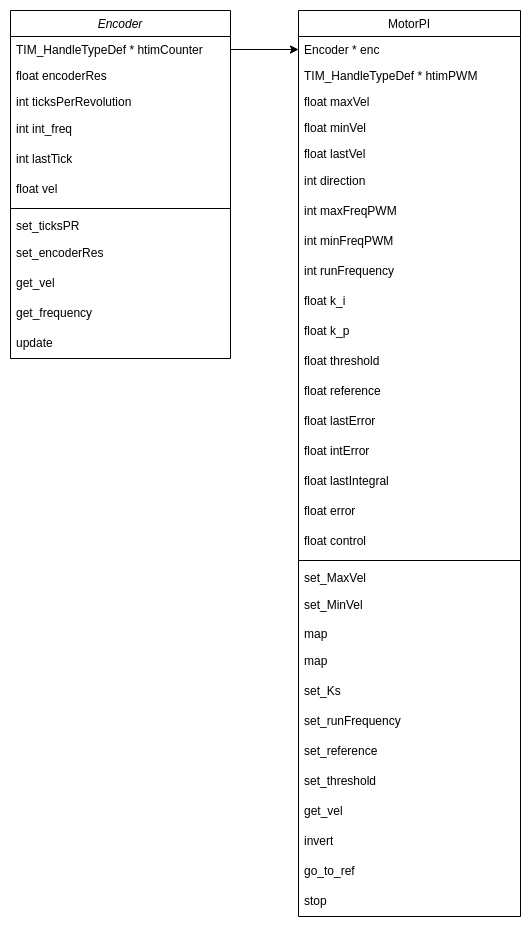

The diagram above was exported from draw.io. Its source (the exported page's mxGraphModel, read from the mxfile embedded in the PNG):
<mxGraphModel dx="468" dy="689" grid="1" gridSize="10" guides="1" tooltips="1" connect="1" arrows="1" fold="1" page="1" pageScale="1" pageWidth="827" pageHeight="1169" math="0" shadow="0">
  <root>
    <mxCell id="WIyWlLk6GJQsqaUBKTNV-0" />
    <mxCell id="WIyWlLk6GJQsqaUBKTNV-1" parent="WIyWlLk6GJQsqaUBKTNV-0" />
    <mxCell id="zkfFHV4jXpPFQw0GAbJ--0" value="Encoder" style="swimlane;fontStyle=2;align=center;verticalAlign=top;childLayout=stackLayout;horizontal=1;startSize=26;horizontalStack=0;resizeParent=1;resizeLast=0;collapsible=1;marginBottom=0;rounded=0;shadow=0;strokeWidth=1;" parent="WIyWlLk6GJQsqaUBKTNV-1" vertex="1">
      <mxGeometry x="220" y="120" width="220" height="348" as="geometry">
        <mxRectangle x="230" y="140" width="160" height="26" as="alternateBounds" />
      </mxGeometry>
    </mxCell>
    <mxCell id="zkfFHV4jXpPFQw0GAbJ--1" value="TIM_HandleTypeDef * htimCounter" style="text;align=left;verticalAlign=top;spacingLeft=4;spacingRight=4;overflow=hidden;rotatable=0;points=[[0,0.5],[1,0.5]];portConstraint=eastwest;" parent="zkfFHV4jXpPFQw0GAbJ--0" vertex="1">
      <mxGeometry y="26" width="220" height="26" as="geometry" />
    </mxCell>
    <mxCell id="zkfFHV4jXpPFQw0GAbJ--2" value="float encoderRes" style="text;align=left;verticalAlign=top;spacingLeft=4;spacingRight=4;overflow=hidden;rotatable=0;points=[[0,0.5],[1,0.5]];portConstraint=eastwest;rounded=0;shadow=0;html=0;" parent="zkfFHV4jXpPFQw0GAbJ--0" vertex="1">
      <mxGeometry y="52" width="220" height="26" as="geometry" />
    </mxCell>
    <mxCell id="zkfFHV4jXpPFQw0GAbJ--3" value="int ticksPerRevolution" style="text;align=left;verticalAlign=top;spacingLeft=4;spacingRight=4;overflow=hidden;rotatable=0;points=[[0,0.5],[1,0.5]];portConstraint=eastwest;rounded=0;shadow=0;html=0;" parent="zkfFHV4jXpPFQw0GAbJ--0" vertex="1">
      <mxGeometry y="78" width="220" height="26" as="geometry" />
    </mxCell>
    <mxCell id="VBiubR_X1TbyqfQw6zwY-27" value="int int_freq" style="text;strokeColor=none;fillColor=none;align=left;verticalAlign=middle;spacingLeft=4;spacingRight=4;overflow=hidden;points=[[0,0.5],[1,0.5]];portConstraint=eastwest;rotatable=0;whiteSpace=wrap;html=1;" vertex="1" parent="zkfFHV4jXpPFQw0GAbJ--0">
      <mxGeometry y="104" width="220" height="30" as="geometry" />
    </mxCell>
    <mxCell id="VBiubR_X1TbyqfQw6zwY-28" value="int lastTick" style="text;strokeColor=none;fillColor=none;align=left;verticalAlign=middle;spacingLeft=4;spacingRight=4;overflow=hidden;points=[[0,0.5],[1,0.5]];portConstraint=eastwest;rotatable=0;whiteSpace=wrap;html=1;" vertex="1" parent="zkfFHV4jXpPFQw0GAbJ--0">
      <mxGeometry y="134" width="220" height="30" as="geometry" />
    </mxCell>
    <mxCell id="VBiubR_X1TbyqfQw6zwY-29" value="float vel" style="text;strokeColor=none;fillColor=none;align=left;verticalAlign=middle;spacingLeft=4;spacingRight=4;overflow=hidden;points=[[0,0.5],[1,0.5]];portConstraint=eastwest;rotatable=0;whiteSpace=wrap;html=1;" vertex="1" parent="zkfFHV4jXpPFQw0GAbJ--0">
      <mxGeometry y="164" width="220" height="30" as="geometry" />
    </mxCell>
    <mxCell id="zkfFHV4jXpPFQw0GAbJ--4" value="" style="line;html=1;strokeWidth=1;align=left;verticalAlign=middle;spacingTop=-1;spacingLeft=3;spacingRight=3;rotatable=0;labelPosition=right;points=[];portConstraint=eastwest;" parent="zkfFHV4jXpPFQw0GAbJ--0" vertex="1">
      <mxGeometry y="194" width="220" height="8" as="geometry" />
    </mxCell>
    <mxCell id="zkfFHV4jXpPFQw0GAbJ--5" value="set_ticksPR" style="text;align=left;verticalAlign=top;spacingLeft=4;spacingRight=4;overflow=hidden;rotatable=0;points=[[0,0.5],[1,0.5]];portConstraint=eastwest;" parent="zkfFHV4jXpPFQw0GAbJ--0" vertex="1">
      <mxGeometry y="202" width="220" height="26" as="geometry" />
    </mxCell>
    <mxCell id="VBiubR_X1TbyqfQw6zwY-0" value="set_encoderRes" style="text;strokeColor=none;fillColor=none;align=left;verticalAlign=middle;spacingLeft=4;spacingRight=4;overflow=hidden;points=[[0,0.5],[1,0.5]];portConstraint=eastwest;rotatable=0;whiteSpace=wrap;html=1;" vertex="1" parent="zkfFHV4jXpPFQw0GAbJ--0">
      <mxGeometry y="228" width="220" height="30" as="geometry" />
    </mxCell>
    <mxCell id="VBiubR_X1TbyqfQw6zwY-1" value="get_vel" style="text;strokeColor=none;fillColor=none;align=left;verticalAlign=middle;spacingLeft=4;spacingRight=4;overflow=hidden;points=[[0,0.5],[1,0.5]];portConstraint=eastwest;rotatable=0;whiteSpace=wrap;html=1;" vertex="1" parent="zkfFHV4jXpPFQw0GAbJ--0">
      <mxGeometry y="258" width="220" height="30" as="geometry" />
    </mxCell>
    <mxCell id="VBiubR_X1TbyqfQw6zwY-2" value="get_frequency" style="text;strokeColor=none;fillColor=none;align=left;verticalAlign=middle;spacingLeft=4;spacingRight=4;overflow=hidden;points=[[0,0.5],[1,0.5]];portConstraint=eastwest;rotatable=0;whiteSpace=wrap;html=1;" vertex="1" parent="zkfFHV4jXpPFQw0GAbJ--0">
      <mxGeometry y="288" width="220" height="30" as="geometry" />
    </mxCell>
    <mxCell id="VBiubR_X1TbyqfQw6zwY-3" value="update" style="text;strokeColor=none;fillColor=none;align=left;verticalAlign=middle;spacingLeft=4;spacingRight=4;overflow=hidden;points=[[0,0.5],[1,0.5]];portConstraint=eastwest;rotatable=0;whiteSpace=wrap;html=1;" vertex="1" parent="zkfFHV4jXpPFQw0GAbJ--0">
      <mxGeometry y="318" width="220" height="30" as="geometry" />
    </mxCell>
    <mxCell id="zkfFHV4jXpPFQw0GAbJ--17" value="MotorPI" style="swimlane;fontStyle=0;align=center;verticalAlign=top;childLayout=stackLayout;horizontal=1;startSize=26;horizontalStack=0;resizeParent=1;resizeLast=0;collapsible=1;marginBottom=0;rounded=0;shadow=0;strokeWidth=1;" parent="WIyWlLk6GJQsqaUBKTNV-1" vertex="1">
      <mxGeometry x="508" y="120" width="222" height="906" as="geometry">
        <mxRectangle x="550" y="140" width="160" height="26" as="alternateBounds" />
      </mxGeometry>
    </mxCell>
    <mxCell id="zkfFHV4jXpPFQw0GAbJ--18" value="Encoder * enc" style="text;align=left;verticalAlign=top;spacingLeft=4;spacingRight=4;overflow=hidden;rotatable=0;points=[[0,0.5],[1,0.5]];portConstraint=eastwest;" parent="zkfFHV4jXpPFQw0GAbJ--17" vertex="1">
      <mxGeometry y="26" width="222" height="26" as="geometry" />
    </mxCell>
    <mxCell id="zkfFHV4jXpPFQw0GAbJ--19" value="TIM_HandleTypeDef * htimPWM" style="text;align=left;verticalAlign=top;spacingLeft=4;spacingRight=4;overflow=hidden;rotatable=0;points=[[0,0.5],[1,0.5]];portConstraint=eastwest;rounded=0;shadow=0;html=0;" parent="zkfFHV4jXpPFQw0GAbJ--17" vertex="1">
      <mxGeometry y="52" width="222" height="26" as="geometry" />
    </mxCell>
    <mxCell id="zkfFHV4jXpPFQw0GAbJ--20" value="float maxVel" style="text;align=left;verticalAlign=top;spacingLeft=4;spacingRight=4;overflow=hidden;rotatable=0;points=[[0,0.5],[1,0.5]];portConstraint=eastwest;rounded=0;shadow=0;html=0;" parent="zkfFHV4jXpPFQw0GAbJ--17" vertex="1">
      <mxGeometry y="78" width="222" height="26" as="geometry" />
    </mxCell>
    <mxCell id="zkfFHV4jXpPFQw0GAbJ--21" value="float minVel" style="text;align=left;verticalAlign=top;spacingLeft=4;spacingRight=4;overflow=hidden;rotatable=0;points=[[0,0.5],[1,0.5]];portConstraint=eastwest;rounded=0;shadow=0;html=0;" parent="zkfFHV4jXpPFQw0GAbJ--17" vertex="1">
      <mxGeometry y="104" width="222" height="26" as="geometry" />
    </mxCell>
    <mxCell id="zkfFHV4jXpPFQw0GAbJ--22" value="float lastVel" style="text;align=left;verticalAlign=top;spacingLeft=4;spacingRight=4;overflow=hidden;rotatable=0;points=[[0,0.5],[1,0.5]];portConstraint=eastwest;rounded=0;shadow=0;html=0;" parent="zkfFHV4jXpPFQw0GAbJ--17" vertex="1">
      <mxGeometry y="130" width="222" height="26" as="geometry" />
    </mxCell>
    <mxCell id="VBiubR_X1TbyqfQw6zwY-14" value="int direction" style="text;strokeColor=none;fillColor=none;align=left;verticalAlign=middle;spacingLeft=4;spacingRight=4;overflow=hidden;points=[[0,0.5],[1,0.5]];portConstraint=eastwest;rotatable=0;whiteSpace=wrap;html=1;" vertex="1" parent="zkfFHV4jXpPFQw0GAbJ--17">
      <mxGeometry y="156" width="222" height="30" as="geometry" />
    </mxCell>
    <mxCell id="VBiubR_X1TbyqfQw6zwY-15" value="int maxFreqPWM" style="text;strokeColor=none;fillColor=none;align=left;verticalAlign=middle;spacingLeft=4;spacingRight=4;overflow=hidden;points=[[0,0.5],[1,0.5]];portConstraint=eastwest;rotatable=0;whiteSpace=wrap;html=1;" vertex="1" parent="zkfFHV4jXpPFQw0GAbJ--17">
      <mxGeometry y="186" width="222" height="30" as="geometry" />
    </mxCell>
    <mxCell id="VBiubR_X1TbyqfQw6zwY-16" value="int minFreqPWM" style="text;strokeColor=none;fillColor=none;align=left;verticalAlign=middle;spacingLeft=4;spacingRight=4;overflow=hidden;points=[[0,0.5],[1,0.5]];portConstraint=eastwest;rotatable=0;whiteSpace=wrap;html=1;" vertex="1" parent="zkfFHV4jXpPFQw0GAbJ--17">
      <mxGeometry y="216" width="222" height="30" as="geometry" />
    </mxCell>
    <mxCell id="VBiubR_X1TbyqfQw6zwY-17" value="int runFrequency" style="text;strokeColor=none;fillColor=none;align=left;verticalAlign=middle;spacingLeft=4;spacingRight=4;overflow=hidden;points=[[0,0.5],[1,0.5]];portConstraint=eastwest;rotatable=0;whiteSpace=wrap;html=1;" vertex="1" parent="zkfFHV4jXpPFQw0GAbJ--17">
      <mxGeometry y="246" width="222" height="30" as="geometry" />
    </mxCell>
    <mxCell id="VBiubR_X1TbyqfQw6zwY-18" value="float k_i&amp;nbsp;" style="text;strokeColor=none;fillColor=none;align=left;verticalAlign=middle;spacingLeft=4;spacingRight=4;overflow=hidden;points=[[0,0.5],[1,0.5]];portConstraint=eastwest;rotatable=0;whiteSpace=wrap;html=1;" vertex="1" parent="zkfFHV4jXpPFQw0GAbJ--17">
      <mxGeometry y="276" width="222" height="30" as="geometry" />
    </mxCell>
    <mxCell id="VBiubR_X1TbyqfQw6zwY-19" value="float k_p&amp;nbsp;" style="text;strokeColor=none;fillColor=none;align=left;verticalAlign=middle;spacingLeft=4;spacingRight=4;overflow=hidden;points=[[0,0.5],[1,0.5]];portConstraint=eastwest;rotatable=0;whiteSpace=wrap;html=1;" vertex="1" parent="zkfFHV4jXpPFQw0GAbJ--17">
      <mxGeometry y="306" width="222" height="30" as="geometry" />
    </mxCell>
    <mxCell id="VBiubR_X1TbyqfQw6zwY-20" value="float threshold" style="text;strokeColor=none;fillColor=none;align=left;verticalAlign=middle;spacingLeft=4;spacingRight=4;overflow=hidden;points=[[0,0.5],[1,0.5]];portConstraint=eastwest;rotatable=0;whiteSpace=wrap;html=1;" vertex="1" parent="zkfFHV4jXpPFQw0GAbJ--17">
      <mxGeometry y="336" width="222" height="30" as="geometry" />
    </mxCell>
    <mxCell id="VBiubR_X1TbyqfQw6zwY-21" value="float reference" style="text;strokeColor=none;fillColor=none;align=left;verticalAlign=middle;spacingLeft=4;spacingRight=4;overflow=hidden;points=[[0,0.5],[1,0.5]];portConstraint=eastwest;rotatable=0;whiteSpace=wrap;html=1;" vertex="1" parent="zkfFHV4jXpPFQw0GAbJ--17">
      <mxGeometry y="366" width="222" height="30" as="geometry" />
    </mxCell>
    <mxCell id="VBiubR_X1TbyqfQw6zwY-22" value="float lastError" style="text;strokeColor=none;fillColor=none;align=left;verticalAlign=middle;spacingLeft=4;spacingRight=4;overflow=hidden;points=[[0,0.5],[1,0.5]];portConstraint=eastwest;rotatable=0;whiteSpace=wrap;html=1;" vertex="1" parent="zkfFHV4jXpPFQw0GAbJ--17">
      <mxGeometry y="396" width="222" height="30" as="geometry" />
    </mxCell>
    <mxCell id="VBiubR_X1TbyqfQw6zwY-23" value="float intError" style="text;strokeColor=none;fillColor=none;align=left;verticalAlign=middle;spacingLeft=4;spacingRight=4;overflow=hidden;points=[[0,0.5],[1,0.5]];portConstraint=eastwest;rotatable=0;whiteSpace=wrap;html=1;" vertex="1" parent="zkfFHV4jXpPFQw0GAbJ--17">
      <mxGeometry y="426" width="222" height="30" as="geometry" />
    </mxCell>
    <mxCell id="VBiubR_X1TbyqfQw6zwY-24" value="float lastIntegral" style="text;strokeColor=none;fillColor=none;align=left;verticalAlign=middle;spacingLeft=4;spacingRight=4;overflow=hidden;points=[[0,0.5],[1,0.5]];portConstraint=eastwest;rotatable=0;whiteSpace=wrap;html=1;" vertex="1" parent="zkfFHV4jXpPFQw0GAbJ--17">
      <mxGeometry y="456" width="222" height="30" as="geometry" />
    </mxCell>
    <mxCell id="VBiubR_X1TbyqfQw6zwY-25" value="float error" style="text;strokeColor=none;fillColor=none;align=left;verticalAlign=middle;spacingLeft=4;spacingRight=4;overflow=hidden;points=[[0,0.5],[1,0.5]];portConstraint=eastwest;rotatable=0;whiteSpace=wrap;html=1;" vertex="1" parent="zkfFHV4jXpPFQw0GAbJ--17">
      <mxGeometry y="486" width="222" height="30" as="geometry" />
    </mxCell>
    <mxCell id="VBiubR_X1TbyqfQw6zwY-26" value="float control" style="text;strokeColor=none;fillColor=none;align=left;verticalAlign=middle;spacingLeft=4;spacingRight=4;overflow=hidden;points=[[0,0.5],[1,0.5]];portConstraint=eastwest;rotatable=0;whiteSpace=wrap;html=1;" vertex="1" parent="zkfFHV4jXpPFQw0GAbJ--17">
      <mxGeometry y="516" width="222" height="30" as="geometry" />
    </mxCell>
    <mxCell id="zkfFHV4jXpPFQw0GAbJ--23" value="" style="line;html=1;strokeWidth=1;align=left;verticalAlign=middle;spacingTop=-1;spacingLeft=3;spacingRight=3;rotatable=0;labelPosition=right;points=[];portConstraint=eastwest;" parent="zkfFHV4jXpPFQw0GAbJ--17" vertex="1">
      <mxGeometry y="546" width="222" height="8" as="geometry" />
    </mxCell>
    <mxCell id="zkfFHV4jXpPFQw0GAbJ--24" value="set_MaxVel" style="text;align=left;verticalAlign=top;spacingLeft=4;spacingRight=4;overflow=hidden;rotatable=0;points=[[0,0.5],[1,0.5]];portConstraint=eastwest;" parent="zkfFHV4jXpPFQw0GAbJ--17" vertex="1">
      <mxGeometry y="554" width="222" height="26" as="geometry" />
    </mxCell>
    <mxCell id="VBiubR_X1TbyqfQw6zwY-5" value="set_MinVel" style="text;strokeColor=none;fillColor=none;align=left;verticalAlign=middle;spacingLeft=4;spacingRight=4;overflow=hidden;points=[[0,0.5],[1,0.5]];portConstraint=eastwest;rotatable=0;whiteSpace=wrap;html=1;" vertex="1" parent="zkfFHV4jXpPFQw0GAbJ--17">
      <mxGeometry y="580" width="222" height="30" as="geometry" />
    </mxCell>
    <mxCell id="zkfFHV4jXpPFQw0GAbJ--25" value="map" style="text;align=left;verticalAlign=top;spacingLeft=4;spacingRight=4;overflow=hidden;rotatable=0;points=[[0,0.5],[1,0.5]];portConstraint=eastwest;" parent="zkfFHV4jXpPFQw0GAbJ--17" vertex="1">
      <mxGeometry y="610" width="222" height="26" as="geometry" />
    </mxCell>
    <mxCell id="VBiubR_X1TbyqfQw6zwY-4" value="map" style="text;strokeColor=none;fillColor=none;align=left;verticalAlign=middle;spacingLeft=4;spacingRight=4;overflow=hidden;points=[[0,0.5],[1,0.5]];portConstraint=eastwest;rotatable=0;whiteSpace=wrap;html=1;" vertex="1" parent="zkfFHV4jXpPFQw0GAbJ--17">
      <mxGeometry y="636" width="222" height="30" as="geometry" />
    </mxCell>
    <mxCell id="VBiubR_X1TbyqfQw6zwY-6" value="set_Ks" style="text;strokeColor=none;fillColor=none;align=left;verticalAlign=middle;spacingLeft=4;spacingRight=4;overflow=hidden;points=[[0,0.5],[1,0.5]];portConstraint=eastwest;rotatable=0;whiteSpace=wrap;html=1;" vertex="1" parent="zkfFHV4jXpPFQw0GAbJ--17">
      <mxGeometry y="666" width="222" height="30" as="geometry" />
    </mxCell>
    <mxCell id="VBiubR_X1TbyqfQw6zwY-7" value="set_runFrequency" style="text;strokeColor=none;fillColor=none;align=left;verticalAlign=middle;spacingLeft=4;spacingRight=4;overflow=hidden;points=[[0,0.5],[1,0.5]];portConstraint=eastwest;rotatable=0;whiteSpace=wrap;html=1;" vertex="1" parent="zkfFHV4jXpPFQw0GAbJ--17">
      <mxGeometry y="696" width="222" height="30" as="geometry" />
    </mxCell>
    <mxCell id="VBiubR_X1TbyqfQw6zwY-9" value="set_reference" style="text;strokeColor=none;fillColor=none;align=left;verticalAlign=middle;spacingLeft=4;spacingRight=4;overflow=hidden;points=[[0,0.5],[1,0.5]];portConstraint=eastwest;rotatable=0;whiteSpace=wrap;html=1;" vertex="1" parent="zkfFHV4jXpPFQw0GAbJ--17">
      <mxGeometry y="726" width="222" height="30" as="geometry" />
    </mxCell>
    <mxCell id="VBiubR_X1TbyqfQw6zwY-8" value="set_threshold" style="text;strokeColor=none;fillColor=none;align=left;verticalAlign=middle;spacingLeft=4;spacingRight=4;overflow=hidden;points=[[0,0.5],[1,0.5]];portConstraint=eastwest;rotatable=0;whiteSpace=wrap;html=1;" vertex="1" parent="zkfFHV4jXpPFQw0GAbJ--17">
      <mxGeometry y="756" width="222" height="30" as="geometry" />
    </mxCell>
    <mxCell id="VBiubR_X1TbyqfQw6zwY-10" value="get_vel" style="text;strokeColor=none;fillColor=none;align=left;verticalAlign=middle;spacingLeft=4;spacingRight=4;overflow=hidden;points=[[0,0.5],[1,0.5]];portConstraint=eastwest;rotatable=0;whiteSpace=wrap;html=1;" vertex="1" parent="zkfFHV4jXpPFQw0GAbJ--17">
      <mxGeometry y="786" width="222" height="30" as="geometry" />
    </mxCell>
    <mxCell id="VBiubR_X1TbyqfQw6zwY-11" value="invert" style="text;strokeColor=none;fillColor=none;align=left;verticalAlign=middle;spacingLeft=4;spacingRight=4;overflow=hidden;points=[[0,0.5],[1,0.5]];portConstraint=eastwest;rotatable=0;whiteSpace=wrap;html=1;" vertex="1" parent="zkfFHV4jXpPFQw0GAbJ--17">
      <mxGeometry y="816" width="222" height="30" as="geometry" />
    </mxCell>
    <mxCell id="VBiubR_X1TbyqfQw6zwY-12" value="go_to_ref" style="text;strokeColor=none;fillColor=none;align=left;verticalAlign=middle;spacingLeft=4;spacingRight=4;overflow=hidden;points=[[0,0.5],[1,0.5]];portConstraint=eastwest;rotatable=0;whiteSpace=wrap;html=1;" vertex="1" parent="zkfFHV4jXpPFQw0GAbJ--17">
      <mxGeometry y="846" width="222" height="30" as="geometry" />
    </mxCell>
    <mxCell id="VBiubR_X1TbyqfQw6zwY-13" value="stop" style="text;strokeColor=none;fillColor=none;align=left;verticalAlign=middle;spacingLeft=4;spacingRight=4;overflow=hidden;points=[[0,0.5],[1,0.5]];portConstraint=eastwest;rotatable=0;whiteSpace=wrap;html=1;" vertex="1" parent="zkfFHV4jXpPFQw0GAbJ--17">
      <mxGeometry y="876" width="222" height="30" as="geometry" />
    </mxCell>
    <mxCell id="VBiubR_X1TbyqfQw6zwY-30" style="edgeStyle=orthogonalEdgeStyle;rounded=0;orthogonalLoop=1;jettySize=auto;html=1;entryX=0;entryY=0.5;entryDx=0;entryDy=0;" edge="1" parent="WIyWlLk6GJQsqaUBKTNV-1" source="zkfFHV4jXpPFQw0GAbJ--1" target="zkfFHV4jXpPFQw0GAbJ--18">
      <mxGeometry relative="1" as="geometry" />
    </mxCell>
  </root>
</mxGraphModel>